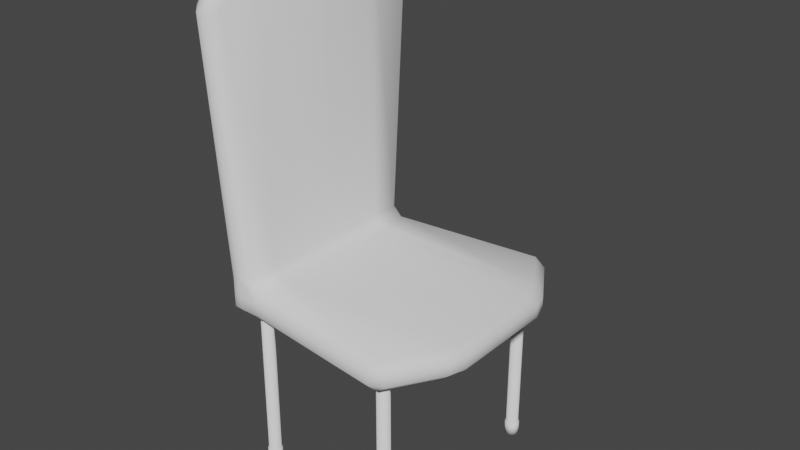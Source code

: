 # Source: Chair_0.1.blend  (saved by Blender 2.80.75; exported with 4.5.12 LTS)
import bpy
from mathutils import Matrix  # noqa: F401  (used for matrix-valued properties, if any)

bpy.ops.wm.read_factory_settings(use_empty=True)
scene = bpy.context.scene
scene.name = 'Scene'

# ---- collections
col_collection = bpy.data.collections.new('Collection'); scene.collection.children.link(col_collection)

# ---- world
world_world = bpy.data.worlds.new('World'); scene.world = world_world
world_world.use_nodes = True; world_world.node_tree.nodes.clear()
_N = world_world.node_tree.nodes; _L = world_world.node_tree.links
n0 = _N.new('ShaderNodeOutputWorld'); n0.name = 'World Output'; n0.location = (300, 300)
n1 = _N.new('ShaderNodeBackground'); n1.name = 'Background'; n1.location = (10, 300)
n1.inputs[0].default_value = (0.05088, 0.05088, 0.05088, 1.0)
_L.new(n1.outputs[0], n0.inputs[0])
n0.is_active_output = True
world_world.color = (0.05088, 0.05088, 0.05088)
world_world.use_sun_shadow = False
world_world.sun_shadow_jitter_overblur = 0.0

# ---- meshes
me_cube_001 = bpy.data.meshes.new('Cube.001')
me_cube_001.from_pydata([(-0.1447, -0.162, 0.1321), (-0.1447, -0.162, 0.1029), (-0.1301, -0.1746, 0.1029), (-0.1301, -0.1746, 0.1321), (-0.1301, 0.1741, 0.1029), (-0.1447, 0.1616, 0.1029), (-0.1447, 0.1616, 0.1321), (-0.1301, 0.1741, 0.1321), (-0.1023, -0.162, 0.1321), (-0.1168, -0.1746, 0.1321), (-0.1168, -0.1746, 0.1029), (-0.08765, -0.1746, 0.1029), (-0.08765, -0.162, 0.1175), (-0.1168, 0.1741, 0.1029), (-0.1168, 0.1741, 0.1321), (-0.1023, 0.1616, 0.1321), (-0.08765, 0.1616, 0.1175), (-0.08765, 0.1741, 0.1029), (-0.1447, 0.1158, 0.103), (-0.1447, 0.08656, 0.103), (-0.1447, 0.08656, 0.1322), (-0.1447, 0.1158, 0.1322), (-0.1447, 0.01439, 0.1029), (-0.1447, -0.0148, 0.1029), (-0.1447, -0.0148, 0.1321), (-0.1447, 0.01439, 0.1321), (-0.1447, -0.1162, 0.103), (-0.1447, -0.1162, 0.1322), (-0.1447, -0.08697, 0.1322), (-0.1447, -0.08697, 0.103), (-0.1447, 0.01439, 0.612), (-0.1447, -0.0148, 0.612), (-0.1301, -0.01456, 0.6269), (-0.1301, 0.01415, 0.6269), (-0.1447, 0.1158, 0.5862), (-0.1447, 0.08656, 0.5987), (-0.1301, 0.08681, 0.6135), (-0.1301, 0.114, 0.6038), (-0.08765, -0.1162, 0.1176), (-0.08765, -0.08697, 0.1176), (-0.1023, -0.08697, 0.1322), (-0.1023, -0.1162, 0.1322), (-0.08765, -0.0148, 0.1175), (-0.08765, 0.01439, 0.1175), (-0.1023, 0.01439, 0.1321), (-0.1023, -0.0148, 0.1321), (-0.08765, 0.1158, 0.1176), (-0.1023, 0.1158, 0.1322), (-0.1023, 0.08656, 0.1322), (-0.08765, 0.08656, 0.1176), (-0.1447, -0.1883, 0.5466), (-0.1301, -0.2029, 0.5407), (-0.1301, -0.1901, 0.5623), (-0.1447, -0.1162, 0.5862), (-0.1301, -0.1144, 0.6038), (-0.1301, -0.08721, 0.6135), (-0.1447, -0.08697, 0.5987), (-0.1447, 0.1879, 0.5466), (-0.1301, 0.1897, 0.5623), (-0.1301, 0.2025, 0.5407), (-0.1168, 0.2025, 0.5407), (-0.1168, 0.1897, 0.5623), (-0.1023, 0.1879, 0.5466), (-0.1168, -0.1144, 0.6038), (-0.1023, -0.1162, 0.5862), (-0.1023, -0.08697, 0.5987), (-0.1168, -0.08721, 0.6135), (-0.1168, -0.1901, 0.5623), (-0.1168, -0.2029, 0.5407), (-0.1023, -0.1883, 0.5466), (-0.1168, 0.114, 0.6038), (-0.1168, 0.08681, 0.6135), (-0.1023, 0.08656, 0.5987), (-0.1023, 0.1158, 0.5862), (-0.1168, 0.01415, 0.6269), (-0.1168, -0.01456, 0.6269), (-0.1023, -0.0148, 0.612), (-0.1023, 0.01439, 0.612), (-0.1301, -0.1746, 0.08308), (-0.1447, -0.162, 0.08311), (-0.1301, -0.162, 0.06851), (-0.1301, 0.1741, 0.08308), (-0.1301, 0.1616, 0.06851), (-0.1447, 0.1616, 0.08311), (-0.08765, -0.1746, 0.08308), (-0.1168, -0.1746, 0.08308), (-0.1168, -0.162, 0.06851), (-0.08765, -0.162, 0.06851), (-0.1168, 0.1741, 0.08308), (-0.08765, 0.1741, 0.08308), (-0.08765, 0.1616, 0.06851), (-0.1168, 0.1616, 0.06851), (-0.1447, 0.1158, 0.08321), (-0.1301, 0.1158, 0.06862), (-0.1301, 0.08656, 0.06862), (-0.1447, 0.08656, 0.08322), (-0.1447, 0.01439, 0.08312), (-0.1301, 0.01439, 0.06852), (-0.1301, -0.0148, 0.06852), (-0.1447, -0.0148, 0.08312), (-0.1447, -0.08697, 0.08322), (-0.1301, -0.08697, 0.06862), (-0.1301, -0.1162, 0.06862), (-0.1447, -0.1162, 0.08321), (-0.08765, -0.1162, 0.06862), (-0.1168, -0.1162, 0.06862), (-0.1168, -0.08697, 0.06862), (-0.08765, -0.08697, 0.06862), (-0.08765, -0.0148, 0.06852), (-0.1168, -0.0148, 0.06852), (-0.1168, 0.01439, 0.06852), (-0.08765, 0.01439, 0.06852), (-0.08765, 0.1158, 0.06862), (-0.08765, 0.08656, 0.06862), (-0.1168, 0.08656, 0.06862), (-0.1168, 0.1158, 0.06862), (0.2212, 0.08656, 0.1176), (0.2358, 0.08656, 0.103), (0.228, 0.1135, 0.103), (0.2094, 0.1158, 0.1176), (0.1578, 0.2025, 0.1029), (0.1643, 0.1879, 0.1175), (0.1801, 0.1901, 0.1029), (0.1643, -0.1883, 0.1175), (0.1578, -0.2029, 0.1029), (0.1801, -0.1906, 0.1029), (0.2094, -0.1162, 0.1176), (0.228, -0.1139, 0.103), (0.2358, -0.08697, 0.103), (0.2212, -0.08697, 0.1176), (0.2212, -0.0148, 0.1175), (0.2358, -0.0148, 0.1029), (0.2358, 0.01439, 0.1029), (0.2212, 0.01439, 0.1175), (0.1643, -0.1883, 0.06851), (0.1801, -0.1906, 0.0831), (0.1578, -0.2029, 0.08308), (0.2094, 0.1158, 0.06862), (0.228, 0.1135, 0.08322), (0.2358, 0.08656, 0.08322), (0.2212, 0.08656, 0.06862), (0.1643, 0.1879, 0.06851), (0.1578, 0.2025, 0.08308), (0.1801, 0.1901, 0.0831), (0.2094, -0.1162, 0.06862), (0.2212, -0.08697, 0.06862), (0.2358, -0.08697, 0.08322), (0.228, -0.1139, 0.08322), (0.2212, -0.0148, 0.06852), (0.2212, 0.01439, 0.06852), (0.2358, 0.01439, 0.08312), (0.2358, -0.0148, 0.08312), (0.1529, -0.1549, 0.08338), (0.1568, -0.1556, 0.08338), (0.1601, -0.1578, 0.08338), (0.1623, -0.1611, 0.08338), (0.163, -0.165, 0.08338), (0.1623, -0.1688, 0.08338), (0.1601, -0.1721, 0.08338), (0.1568, -0.1743, 0.08338), (0.1529, -0.1751, 0.08338), (0.1491, -0.1743, 0.08338), (0.1458, -0.1721, 0.08338), (0.1436, -0.1688, 0.08338), (0.1428, -0.165, 0.08338), (0.1436, -0.1611, 0.08338), (0.1458, -0.1578, 0.08338), (0.1491, -0.1556, 0.08338), (0.1529, -0.1549, -0.1894), (0.1568, -0.1556, -0.1894), (0.1601, -0.1578, -0.1894), (0.1623, -0.1611, -0.1894), (0.163, -0.165, -0.1894), (0.1623, -0.1688, -0.1894), (0.1601, -0.1721, -0.1894), (0.1568, -0.1743, -0.1894), (0.1529, -0.1751, -0.1894), (0.1491, -0.1743, -0.1894), (0.1458, -0.1721, -0.1894), (0.1436, -0.1688, -0.1894), (0.1428, -0.165, -0.1894), (0.1436, -0.1611, -0.1894), (0.1458, -0.1578, -0.1894), (0.1491, -0.1556, -0.1894), (0.1529, -0.1532, -0.21), (0.1575, -0.1541, -0.21), (0.1613, -0.1566, -0.21), (0.1639, -0.1605, -0.21), (0.1648, -0.165, -0.21), (0.1639, -0.1695, -0.21), (0.1613, -0.1733, -0.21), (0.1575, -0.1758, -0.21), (0.1529, -0.1767, -0.21), (0.1484, -0.1758, -0.21), (0.1445, -0.1733, -0.21), (0.142, -0.1695, -0.21), (0.1411, -0.165, -0.21), (0.142, -0.1605, -0.21), (0.1445, -0.1566, -0.21), (0.1484, -0.1541, -0.21), (0.1529, -0.1532, -0.1894), (0.1575, -0.1541, -0.1894), (0.1613, -0.1566, -0.1894), (0.1639, -0.1605, -0.1894), (0.1648, -0.165, -0.1894), (0.1639, -0.1695, -0.1894), (0.1613, -0.1733, -0.1894), (0.1575, -0.1758, -0.1894), (0.1529, -0.1767, -0.1894), (0.1484, -0.1758, -0.1894), (0.1445, -0.1733, -0.1894), (0.142, -0.1695, -0.1894), (0.1411, -0.165, -0.1894), (0.142, -0.1605, -0.1894), (0.1445, -0.1566, -0.1894), (0.1484, -0.1541, -0.1894), (0.1529, 0.1745, 0.08338), (0.1568, 0.1737, 0.08338), (0.1601, 0.1716, 0.08338), (0.1623, 0.1683, 0.08338), (0.163, 0.1644, 0.08338), (0.1623, 0.1605, 0.08338), (0.1601, 0.1573, 0.08338), (0.1568, 0.1551, 0.08338), (0.1529, 0.1543, 0.08338), (0.1491, 0.1551, 0.08338), (0.1458, 0.1573, 0.08338), (0.1436, 0.1605, 0.08338), (0.1428, 0.1644, 0.08338), (0.1436, 0.1683, 0.08338), (0.1458, 0.1716, 0.08338), (0.1491, 0.1737, 0.08338), (0.1529, 0.1745, -0.1894), (0.1568, 0.1737, -0.1894), (0.1601, 0.1716, -0.1894), (0.1623, 0.1683, -0.1894), (0.163, 0.1644, -0.1894), (0.1623, 0.1605, -0.1894), (0.1601, 0.1573, -0.1894), (0.1568, 0.1551, -0.1894), (0.1529, 0.1543, -0.1894), (0.1491, 0.1551, -0.1894), (0.1458, 0.1573, -0.1894), (0.1436, 0.1605, -0.1894), (0.1428, 0.1644, -0.1894), (0.1436, 0.1683, -0.1894), (0.1458, 0.1716, -0.1894), (0.1491, 0.1737, -0.1894), (0.1529, 0.1762, -0.21), (0.1575, 0.1753, -0.21), (0.1613, 0.1727, -0.21), (0.1639, 0.1689, -0.21), (0.1648, 0.1644, -0.21), (0.1639, 0.1599, -0.21), (0.1613, 0.1561, -0.21), (0.1575, 0.1536, -0.21), (0.1529, 0.1527, -0.21), (0.1484, 0.1536, -0.21), (0.1445, 0.1561, -0.21), (0.142, 0.1599, -0.21), (0.1411, 0.1644, -0.21), (0.142, 0.1689, -0.21), (0.1445, 0.1727, -0.21), (0.1484, 0.1753, -0.21), (0.1529, 0.1762, -0.1894), (0.1575, 0.1753, -0.1894), (0.1613, 0.1727, -0.1894), (0.1639, 0.1689, -0.1894), (0.1648, 0.1644, -0.1894), (0.1639, 0.1599, -0.1894), (0.1613, 0.1561, -0.1894), (0.1575, 0.1536, -0.1894), (0.1529, 0.1527, -0.1894), (0.1484, 0.1536, -0.1894), (0.1445, 0.1561, -0.1894), (0.142, 0.1599, -0.1894), (0.1411, 0.1644, -0.1894), (0.142, 0.1689, -0.1894), (0.1445, 0.1727, -0.1894), (0.1484, 0.1753, -0.1894), (-0.1019, 0.1497, 0.08338), (-0.09805, 0.1489, 0.08338), (-0.09478, 0.1467, 0.08338), (-0.09259, 0.1435, 0.08338), (-0.09182, 0.1396, 0.08338), (-0.09259, 0.1357, 0.08338), (-0.09478, 0.1325, 0.08338), (-0.09805, 0.1303, 0.08338), (-0.1019, 0.1295, 0.08338), (-0.1058, 0.1303, 0.08338), (-0.1091, 0.1325, 0.08338), (-0.1113, 0.1357, 0.08338), (-0.112, 0.1396, 0.08338), (-0.1113, 0.1435, 0.08338), (-0.1091, 0.1467, 0.08338), (-0.1058, 0.1489, 0.08338), (-0.1019, 0.1497, -0.1894), (-0.09805, 0.1489, -0.1894), (-0.09478, 0.1467, -0.1894), (-0.09259, 0.1435, -0.1894), (-0.09182, 0.1396, -0.1894), (-0.09259, 0.1357, -0.1894), (-0.09478, 0.1325, -0.1894), (-0.09805, 0.1303, -0.1894), (-0.1019, 0.1295, -0.1894), (-0.1058, 0.1303, -0.1894), (-0.1091, 0.1325, -0.1894), (-0.1113, 0.1357, -0.1894), (-0.112, 0.1396, -0.1894), (-0.1113, 0.1435, -0.1894), (-0.1091, 0.1467, -0.1894), (-0.1058, 0.1489, -0.1894), (-0.1019, 0.1514, -0.21), (-0.09737, 0.1505, -0.21), (-0.09351, 0.1479, -0.21), (-0.09094, 0.1441, -0.21), (-0.09003, 0.1396, -0.21), (-0.09094, 0.1351, -0.21), (-0.09351, 0.1313, -0.21), (-0.09737, 0.1287, -0.21), (-0.1019, 0.1278, -0.21), (-0.1065, 0.1287, -0.21), (-0.1103, 0.1313, -0.21), (-0.1129, 0.1351, -0.21), (-0.1138, 0.1396, -0.21), (-0.1129, 0.1441, -0.21), (-0.1103, 0.1479, -0.21), (-0.1065, 0.1505, -0.21), (-0.1019, 0.1514, -0.1894), (-0.09737, 0.1505, -0.1894), (-0.09351, 0.1479, -0.1894), (-0.09094, 0.1441, -0.1894), (-0.09003, 0.1396, -0.1894), (-0.09094, 0.1351, -0.1894), (-0.09351, 0.1313, -0.1894), (-0.09737, 0.1287, -0.1894), (-0.1019, 0.1278, -0.1894), (-0.1065, 0.1287, -0.1894), (-0.1103, 0.1313, -0.1894), (-0.1129, 0.1351, -0.1894), (-0.1138, 0.1396, -0.1894), (-0.1129, 0.1441, -0.1894), (-0.1103, 0.1479, -0.1894), (-0.1065, 0.1505, -0.1894), (-0.1019, -0.1285, 0.08338), (-0.09805, -0.1292, 0.08338), (-0.09478, -0.1314, 0.08338), (-0.09259, -0.1347, 0.08338), (-0.09182, -0.1386, 0.08338), (-0.09259, -0.1424, 0.08338), (-0.09478, -0.1457, 0.08338), (-0.09805, -0.1479, 0.08338), (-0.1019, -0.1487, 0.08338), (-0.1058, -0.1479, 0.08338), (-0.1091, -0.1457, 0.08338), (-0.1113, -0.1424, 0.08338), (-0.112, -0.1386, 0.08338), (-0.1113, -0.1347, 0.08338), (-0.1091, -0.1314, 0.08338), (-0.1058, -0.1292, 0.08338), (-0.1019, -0.1285, -0.1894), (-0.09805, -0.1292, -0.1894), (-0.09478, -0.1314, -0.1894), (-0.09259, -0.1347, -0.1894), (-0.09182, -0.1386, -0.1894), (-0.09259, -0.1424, -0.1894), (-0.09478, -0.1457, -0.1894), (-0.09805, -0.1479, -0.1894), (-0.1019, -0.1487, -0.1894), (-0.1058, -0.1479, -0.1894), (-0.1091, -0.1457, -0.1894), (-0.1113, -0.1424, -0.1894), (-0.112, -0.1386, -0.1894), (-0.1113, -0.1347, -0.1894), (-0.1091, -0.1314, -0.1894), (-0.1058, -0.1292, -0.1894), (-0.1019, -0.1268, -0.21), (-0.09737, -0.1277, -0.21), (-0.09351, -0.1303, -0.21), (-0.09094, -0.1341, -0.21), (-0.09003, -0.1386, -0.21), (-0.09094, -0.1431, -0.21), (-0.09351, -0.1469, -0.21), (-0.09737, -0.1494, -0.21), (-0.1019, -0.1503, -0.21), (-0.1065, -0.1494, -0.21), (-0.1103, -0.1469, -0.21), (-0.1129, -0.1431, -0.21), (-0.1138, -0.1386, -0.21), (-0.1129, -0.1341, -0.21), (-0.1103, -0.1303, -0.21), (-0.1065, -0.1277, -0.21), (-0.1019, -0.1268, -0.1894), (-0.09737, -0.1277, -0.1894), (-0.09351, -0.1303, -0.1894), (-0.09094, -0.1341, -0.1894), (-0.09003, -0.1386, -0.1894), (-0.09094, -0.1431, -0.1894), (-0.09351, -0.1469, -0.1894), (-0.09737, -0.1494, -0.1894), (-0.1019, -0.1503, -0.1894), (-0.1065, -0.1494, -0.1894), (-0.1103, -0.1469, -0.1894), (-0.1129, -0.1431, -0.1894), (-0.1138, -0.1386, -0.1894), (-0.1129, -0.1341, -0.1894), (-0.1103, -0.1303, -0.1894), (-0.1065, -0.1277, -0.1894)], [], [(7, 59, 60, 14), (18, 5, 83, 92), (11, 84, 136, 124), (10, 2, 78, 85), (66, 75, 32, 55), (112, 90, 141, 137), (9, 68, 51, 3), (4, 13, 88, 81), (16, 46, 119, 121), (67, 63, 54, 52), (49, 43, 133, 116), (1, 26, 103, 79), (29, 23, 99, 100), (28, 56, 31, 24), (70, 61, 58, 37), (102, 105, 86, 80), (42, 39, 129, 130), (74, 71, 36, 33), (82, 91, 115, 93), (87, 104, 144, 134), (98, 109, 106, 101), (107, 108, 148, 145), (21, 34, 57, 6), (15, 62, 73, 47), (41, 64, 69, 8), (38, 12, 123, 126), (25, 30, 35, 20), (89, 17, 120, 142), (117, 132, 150, 139), (131, 128, 146, 151), (127, 125, 135, 147), (22, 19, 95, 96), (45, 76, 65, 40), (111, 113, 140, 149), (48, 72, 77, 44), (94, 114, 110, 97), (122, 118, 138, 143), (0, 1, 2, 3), (4, 5, 6, 7), (8, 9, 10, 11, 12), (13, 14, 15, 16, 17), (18, 19, 20, 21), (22, 23, 24, 25), (26, 27, 28, 29), (30, 31, 32, 33), (34, 35, 36, 37), (38, 39, 40, 41), (42, 43, 44, 45), (46, 47, 48, 49), (50, 51, 52), (53, 54, 55, 56), (57, 58, 59), (60, 61, 62), (63, 64, 65, 66), (67, 68, 69), (70, 71, 72, 73), (74, 75, 76, 77), (78, 79, 80), (81, 82, 83), (84, 85, 86, 87), (88, 89, 90, 91), (92, 93, 94, 95), (96, 97, 98, 99), (100, 101, 102, 103), (104, 105, 106, 107), (108, 109, 110, 111), (112, 113, 114, 115), (116, 117, 118, 119), (120, 121, 122), (123, 124, 125), (126, 127, 128, 129), (130, 131, 132, 133), (134, 135, 136), (137, 138, 139, 140), (141, 142, 143), (144, 145, 146, 147), (148, 149, 150, 151), (26, 1, 0, 27), (13, 4, 7, 14), (62, 15, 14, 60), (46, 16, 15, 47), (63, 67, 69, 64), (68, 9, 8, 69), (2, 10, 9, 3), (56, 28, 27, 53), (5, 18, 21, 6), (19, 22, 25, 20), (23, 29, 28, 24), (34, 21, 20, 35), (12, 38, 41, 8), (39, 42, 45, 40), (43, 49, 48, 44), (61, 70, 73, 62), (71, 74, 77, 72), (75, 66, 65, 76), (29, 100, 103, 26), (84, 11, 10, 85), (1, 79, 78, 2), (72, 48, 47, 73), (76, 45, 44, 77), (64, 41, 40, 65), (30, 25, 24, 31), (59, 7, 6, 57), (3, 51, 50, 0), (51, 68, 67, 52), (36, 71, 70, 37), (60, 59, 58, 61), (54, 63, 66, 55), (74, 33, 32, 75), (31, 56, 55, 32), (35, 30, 33, 36), (57, 34, 37, 58), (53, 50, 52, 54), (102, 80, 79, 103), (91, 82, 81, 88), (115, 91, 90, 112), (80, 86, 85, 78), (82, 93, 92, 83), (94, 97, 96, 95), (98, 101, 100, 99), (86, 105, 104, 87), (106, 109, 108, 107), (110, 114, 113, 111), (114, 94, 93, 115), (109, 98, 97, 110), (105, 102, 101, 106), (87, 134, 136, 84), (88, 13, 17, 89), (22, 96, 99, 23), (83, 5, 4, 81), (120, 17, 16, 121), (95, 19, 18, 92), (49, 116, 119, 46), (118, 122, 121, 119), (125, 127, 126, 123), (128, 131, 130, 129), (132, 117, 116, 133), (135, 125, 124, 136), (137, 141, 143, 138), (134, 144, 147, 135), (145, 148, 151, 146), (149, 140, 139, 150), (117, 139, 138, 118), (142, 120, 122, 143), (146, 128, 127, 147), (150, 132, 131, 151), (123, 12, 11, 124), (129, 39, 38, 126), (107, 145, 144, 104), (141, 90, 89, 142), (133, 43, 42, 130), (111, 149, 148, 108), (140, 113, 112, 137), (0, 50, 53, 27), (168, 152, 153, 169), (169, 153, 154, 170), (170, 154, 155, 171), (171, 155, 156, 172), (172, 156, 157, 173), (173, 157, 158, 174), (174, 158, 159, 175), (175, 159, 160, 176), (176, 160, 161, 177), (177, 161, 162, 178), (178, 162, 163, 179), (179, 163, 164, 180), (180, 164, 165, 181), (181, 165, 166, 182), (153, 152, 167, 166, 165, 164, 163, 162, 161, 160, 159, 158, 157, 156, 155, 154), (182, 166, 167, 183), (183, 167, 152, 168), (176, 177, 209, 208), (169, 170, 202, 201), (177, 178, 210, 209), (170, 171, 203, 202), (178, 179, 211, 210), (171, 172, 204, 203), (179, 180, 212, 211), (172, 173, 205, 204), (180, 181, 213, 212), (173, 174, 206, 205), (181, 182, 214, 213), (174, 175, 207, 206), (182, 183, 215, 214), (175, 176, 208, 207), (168, 169, 201, 200), (183, 168, 200, 215), (184, 185, 186, 187, 188, 189, 190, 191, 192, 193, 194, 195, 196, 197, 198, 199), (199, 215, 200, 184), (198, 214, 215, 199), (197, 213, 214, 198), (196, 212, 213, 197), (195, 211, 212, 196), (194, 210, 211, 195), (193, 209, 210, 194), (192, 208, 209, 193), (191, 207, 208, 192), (190, 206, 207, 191), (189, 205, 206, 190), (188, 204, 205, 189), (187, 203, 204, 188), (186, 202, 203, 187), (185, 201, 202, 186), (184, 200, 201, 185), (232, 216, 217, 233), (233, 217, 218, 234), (234, 218, 219, 235), (235, 219, 220, 236), (236, 220, 221, 237), (237, 221, 222, 238), (238, 222, 223, 239), (239, 223, 224, 240), (240, 224, 225, 241), (241, 225, 226, 242), (242, 226, 227, 243), (243, 227, 228, 244), (244, 228, 229, 245), (245, 229, 230, 246), (217, 216, 231, 230, 229, 228, 227, 226, 225, 224, 223, 222, 221, 220, 219, 218), (246, 230, 231, 247), (247, 231, 216, 232), (240, 241, 273, 272), (233, 234, 266, 265), (241, 242, 274, 273), (234, 235, 267, 266), (242, 243, 275, 274), (235, 236, 268, 267), (243, 244, 276, 275), (236, 237, 269, 268), (244, 245, 277, 276), (237, 238, 270, 269), (245, 246, 278, 277), (238, 239, 271, 270), (246, 247, 279, 278), (239, 240, 272, 271), (232, 233, 265, 264), (247, 232, 264, 279), (248, 249, 250, 251, 252, 253, 254, 255, 256, 257, 258, 259, 260, 261, 262, 263), (263, 279, 264, 248), (262, 278, 279, 263), (261, 277, 278, 262), (260, 276, 277, 261), (259, 275, 276, 260), (258, 274, 275, 259), (257, 273, 274, 258), (256, 272, 273, 257), (255, 271, 272, 256), (254, 270, 271, 255), (253, 269, 270, 254), (252, 268, 269, 253), (251, 267, 268, 252), (250, 266, 267, 251), (249, 265, 266, 250), (248, 264, 265, 249), (296, 280, 281, 297), (297, 281, 282, 298), (298, 282, 283, 299), (299, 283, 284, 300), (300, 284, 285, 301), (301, 285, 286, 302), (302, 286, 287, 303), (303, 287, 288, 304), (304, 288, 289, 305), (305, 289, 290, 306), (306, 290, 291, 307), (307, 291, 292, 308), (308, 292, 293, 309), (309, 293, 294, 310), (281, 280, 295, 294, 293, 292, 291, 290, 289, 288, 287, 286, 285, 284, 283, 282), (310, 294, 295, 311), (311, 295, 280, 296), (304, 305, 337, 336), (297, 298, 330, 329), (305, 306, 338, 337), (298, 299, 331, 330), (306, 307, 339, 338), (299, 300, 332, 331), (307, 308, 340, 339), (300, 301, 333, 332), (308, 309, 341, 340), (301, 302, 334, 333), (309, 310, 342, 341), (302, 303, 335, 334), (310, 311, 343, 342), (303, 304, 336, 335), (296, 297, 329, 328), (311, 296, 328, 343), (312, 313, 314, 315, 316, 317, 318, 319, 320, 321, 322, 323, 324, 325, 326, 327), (327, 343, 328, 312), (326, 342, 343, 327), (325, 341, 342, 326), (324, 340, 341, 325), (323, 339, 340, 324), (322, 338, 339, 323), (321, 337, 338, 322), (320, 336, 337, 321), (319, 335, 336, 320), (318, 334, 335, 319), (317, 333, 334, 318), (316, 332, 333, 317), (315, 331, 332, 316), (314, 330, 331, 315), (313, 329, 330, 314), (312, 328, 329, 313), (360, 344, 345, 361), (361, 345, 346, 362), (362, 346, 347, 363), (363, 347, 348, 364), (364, 348, 349, 365), (365, 349, 350, 366), (366, 350, 351, 367), (367, 351, 352, 368), (368, 352, 353, 369), (369, 353, 354, 370), (370, 354, 355, 371), (371, 355, 356, 372), (372, 356, 357, 373), (373, 357, 358, 374), (345, 344, 359, 358, 357, 356, 355, 354, 353, 352, 351, 350, 349, 348, 347, 346), (374, 358, 359, 375), (375, 359, 344, 360), (368, 369, 401, 400), (361, 362, 394, 393), (369, 370, 402, 401), (362, 363, 395, 394), (370, 371, 403, 402), (363, 364, 396, 395), (371, 372, 404, 403), (364, 365, 397, 396), (372, 373, 405, 404), (365, 366, 398, 397), (373, 374, 406, 405), (366, 367, 399, 398), (374, 375, 407, 406), (367, 368, 400, 399), (360, 361, 393, 392), (375, 360, 392, 407), (376, 377, 378, 379, 380, 381, 382, 383, 384, 385, 386, 387, 388, 389, 390, 391), (391, 407, 392, 376), (390, 406, 407, 391), (389, 405, 406, 390), (388, 404, 405, 389), (387, 403, 404, 388), (386, 402, 403, 387), (385, 401, 402, 386), (384, 400, 401, 385), (383, 399, 400, 384), (382, 398, 399, 383), (381, 397, 398, 382), (380, 396, 397, 381), (379, 395, 396, 380), (378, 394, 395, 379), (377, 393, 394, 378), (376, 392, 393, 377)])
me_cube_001.polygons.foreach_set('use_smooth', [True] * 354)
_uv = me_cube_001.uv_layers.new(name='UVMap')
_uv.uv.foreach_set('vector', [0.3833, 0.3361, 0.6167, 0.3361, 0.6167, 0.4139, 0.3833, 0.4139, 0.375, 0.1965, 0.375, 0.241, 0.375, 0.241, 0.375, 0.1965, 0.375, 0.75, 0.375, 0.75, 0.375, 0.75, 0.375, 0.75, 0.375, 0.8361, 0.375, 0.9139, 0.375, 0.9139, 0.375, 0.8361, 0.625, 0.6786, 0.625, 0.6339, 0.625, 0.6339, 0.625, 0.6786, 0.375, 0.5535, 0.375, 0.509, 0.375, 0.509, 0.375, 0.5535, 0.3833, 0.8361, 0.6167, 0.8361, 0.6167, 0.9139, 0.3833, 0.9139, 0.375, 0.3361, 0.375, 0.4139, 0.375, 0.4139, 0.375, 0.3361, 0.375, 0.509, 0.375, 0.5535, 0.375, 0.5535, 0.375, 0.509, 0.625, 0.7421, 0.625, 0.6954, 0.625, 0.6954, 0.625, 0.7421, 0.375, 0.5715, 0.375, 0.616, 0.375, 0.616, 0.375, 0.5715, 0.375, 0.009001, 0.375, 0.0535, 0.375, 0.0535, 0.375, 0.009001, 0.375, 0.0715, 0.375, 0.116, 0.375, 0.116, 0.375, 0.0715, 0.3823, 0.0715, 0.6176, 0.0715, 0.6177, 0.116, 0.3822, 0.116, 0.625, 0.5546, 0.625, 0.5079, 0.625, 0.5079, 0.625, 0.5546, 0.2111, 0.6965, 0.2889, 0.6965, 0.2889, 0.741, 0.2111, 0.741, 0.375, 0.634, 0.375, 0.6785, 0.375, 0.6785, 0.375, 0.634, 0.625, 0.6161, 0.625, 0.5714, 0.625, 0.5714, 0.625, 0.6161, 0.2111, 0.509, 0.2889, 0.509, 0.2889, 0.5535, 0.2111, 0.5535, 0.375, 0.741, 0.375, 0.6965, 0.375, 0.6965, 0.375, 0.741, 0.2111, 0.634, 0.2889, 0.634, 0.2889, 0.6785, 0.2111, 0.6785, 0.375, 0.6785, 0.375, 0.634, 0.375, 0.634, 0.375, 0.6785, 0.3827, 0.1965, 0.6164, 0.1965, 0.616, 0.241, 0.383, 0.241, 0.383, 0.509, 0.616, 0.509, 0.6164, 0.5535, 0.3827, 0.5535, 0.3827, 0.6965, 0.6164, 0.6965, 0.616, 0.741, 0.383, 0.741, 0.375, 0.6965, 0.375, 0.741, 0.375, 0.741, 0.375, 0.6965, 0.3822, 0.134, 0.6177, 0.134, 0.6176, 0.1785, 0.3823, 0.1785, 0.375, 0.5, 0.375, 0.5, 0.375, 0.5, 0.375, 0.5, 0.375, 0.5715, 0.375, 0.616, 0.375, 0.616, 0.375, 0.5715, 0.375, 0.634, 0.375, 0.6785, 0.375, 0.6785, 0.375, 0.634, 0.375, 0.6951, 0.375, 0.7424, 0.375, 0.7424, 0.375, 0.6951, 0.375, 0.134, 0.375, 0.1785, 0.375, 0.1785, 0.375, 0.134, 0.3822, 0.634, 0.6177, 0.634, 0.6176, 0.6785, 0.3823, 0.6785, 0.375, 0.616, 0.375, 0.5715, 0.375, 0.5715, 0.375, 0.616, 0.3823, 0.5715, 0.6176, 0.5715, 0.6177, 0.616, 0.3822, 0.616, 0.2111, 0.5715, 0.2889, 0.5715, 0.2889, 0.616, 0.2111, 0.616, 0.375, 0.5076, 0.375, 0.5549, 0.375, 0.5549, 0.375, 0.5076, 0.383, 0.009001, 0.375, 0.008988, 0.375, 0.0, 0.3833, 0.0, 0.375, 0.3361, 0.375, 0.241, 0.383, 0.241, 0.3833, 0.3361, 0.383, 0.741, 0.3833, 0.8361, 0.375, 0.8361, 0.375, 0.75, 0.375, 0.741, 0.375, 0.4139, 0.3833, 0.4139, 0.383, 0.509, 0.375, 0.509, 0.375, 0.5, 0.375, 0.1965, 0.375, 0.1785, 0.3823, 0.1785, 0.3827, 0.1965, 0.375, 0.134, 0.375, 0.116, 0.3822, 0.116, 0.3822, 0.134, 0.375, 0.0535, 0.3827, 0.0535, 0.3823, 0.0715, 0.375, 0.0715, 0.6177, 0.134, 0.6164, 0.125, 0.6237, 0.125, 0.625, 0.1339, 0.6164, 0.1965, 0.6188, 0.1875, 0.625, 0.1875, 0.625, 0.1954, 0.375, 0.6965, 0.375, 0.6785, 0.3823, 0.6785, 0.3827, 0.6965, 0.375, 0.634, 0.375, 0.616, 0.3822, 0.616, 0.3822, 0.634, 0.375, 0.5535, 0.3827, 0.5535, 0.3823, 0.5715, 0.375, 0.5715, 0.616, 0.009001, 0.6167, 0.0, 0.625, 0.007895, 0.6164, 0.0535, 0.625, 0.05461, 0.625, 0.0625, 0.6188, 0.0625, 0.616, 0.241, 0.625, 0.2421, 0.6167, 0.25, 0.6167, 0.4139, 0.625, 0.4139, 0.6201, 0.5, 0.625, 0.6954, 0.6164, 0.6965, 0.6176, 0.6785, 0.625, 0.6786, 0.625, 0.7421, 0.625, 0.75, 0.625, 0.7453, 0.625, 0.5546, 0.625, 0.5714, 0.6176, 0.5715, 0.6164, 0.5535, 0.625, 0.6161, 0.625, 0.6339, 0.6177, 0.634, 0.6177, 0.616, 0.375, 0.9139, 0.375, 1.0, 0.375, 0.9139, 0.375, 0.3361, 0.375, 0.3361, 0.375, 0.25, 0.375, 0.75, 0.375, 0.75, 0.375, 0.75, 0.375, 0.75, 0.375, 0.4139, 0.375, 0.5, 0.375, 0.5, 0.375, 0.4139, 0.375, 0.1965, 0.375, 0.1965, 0.375, 0.1875, 0.375, 0.1875, 0.375, 0.134, 0.375, 0.134, 0.375, 0.125, 0.375, 0.125, 0.375, 0.0715, 0.375, 0.0715, 0.375, 0.0625, 0.375, 0.0625, 0.375, 0.6965, 0.2889, 0.6965, 0.2889, 0.6785, 0.375, 0.6785, 0.375, 0.634, 0.2889, 0.634, 0.2889, 0.616, 0.375, 0.616, 0.375, 0.5535, 0.375, 0.5715, 0.2889, 0.5715, 0.2889, 0.5535, 0.375, 0.5715, 0.375, 0.5715, 0.375, 0.5549, 0.375, 0.5535, 0.375, 0.5, 0.375, 0.509, 0.375, 0.5076, 0.375, 0.741, 0.375, 0.75, 0.375, 0.7424, 0.375, 0.6965, 0.375, 0.6951, 0.375, 0.6785, 0.375, 0.6785, 0.375, 0.634, 0.375, 0.634, 0.375, 0.616, 0.375, 0.616, 0.375, 0.741, 0.375, 0.7424, 0.375, 0.75, 0.375, 0.5535, 0.375, 0.5549, 0.375, 0.5715, 0.375, 0.5715, 0.375, 0.509, 0.375, 0.5, 0.375, 0.5076, 0.375, 0.6965, 0.375, 0.6785, 0.375, 0.6785, 0.375, 0.6951, 0.375, 0.634, 0.375, 0.616, 0.375, 0.616, 0.375, 0.634, 0.375, 0.0535, 0.375, 0.009001, 0.383, 0.009001, 0.3827, 0.0535, 0.375, 0.4139, 0.375, 0.3361, 0.3833, 0.3361, 0.3833, 0.4139, 0.616, 0.509, 0.383, 0.509, 0.3833, 0.4139, 0.6167, 0.4139, 0.375, 0.5535, 0.375, 0.509, 0.383, 0.509, 0.3827, 0.5535, 0.625, 0.6954, 0.625, 0.7421, 0.616, 0.741, 0.6164, 0.6965, 0.6167, 0.8361, 0.3833, 0.8361, 0.383, 0.741, 0.616, 0.741, 0.375, 0.9139, 0.375, 0.8361, 0.3833, 0.8361, 0.3833, 0.9139, 0.6176, 0.0715, 0.3823, 0.0715, 0.3827, 0.0535, 0.6164, 0.0535, 0.375, 0.241, 0.375, 0.1965, 0.3827, 0.1965, 0.383, 0.241, 0.375, 0.1785, 0.375, 0.134, 0.3822, 0.134, 0.3823, 0.1785, 0.375, 0.116, 0.375, 0.0715, 0.3823, 0.0715, 0.3822, 0.116, 0.6164, 0.1965, 0.3827, 0.1965, 0.3823, 0.1785, 0.6176, 0.1785, 0.375, 0.741, 0.375, 0.6965, 0.3827, 0.6965, 0.383, 0.741, 0.375, 0.6785, 0.375, 0.634, 0.3822, 0.634, 0.3823, 0.6785, 0.375, 0.616, 0.375, 0.5715, 0.3823, 0.5715, 0.3822, 0.616, 0.625, 0.5079, 0.625, 0.5546, 0.6164, 0.5535, 0.616, 0.509, 0.625, 0.5714, 0.625, 0.6161, 0.6177, 0.616, 0.6176, 0.5715, 0.625, 0.6339, 0.625, 0.6786, 0.6176, 0.6785, 0.6177, 0.634, 0.375, 0.0715, 0.375, 0.0715, 0.375, 0.0535, 0.375, 0.0535, 0.375, 0.75, 0.375, 0.75, 0.375, 0.8361, 0.375, 0.8361, 0.375, 0.009001, 0.375, 0.009001, 0.375, 0.0, 0.375, 0.0, 0.6176, 0.5715, 0.3823, 0.5715, 0.3827, 0.5535, 0.6164, 0.5535, 0.6177, 0.634, 0.3822, 0.634, 0.3822, 0.616, 0.6177, 0.616, 0.6164, 0.6965, 0.3827, 0.6965, 0.3823, 0.6785, 0.6176, 0.6785, 0.6177, 0.134, 0.3822, 0.134, 0.3822, 0.116, 0.6177, 0.116, 0.6167, 0.3361, 0.3833, 0.3361, 0.383, 0.241, 0.616, 0.241, 0.3833, 0.9139, 0.6167, 0.9139, 0.6201, 1.0, 0.3833, 1.0, 0.6167, 0.9139, 0.6167, 0.8361, 0.625, 0.8361, 0.625, 0.9139, 0.625, 0.5714, 0.625, 0.5714, 0.625, 0.5546, 0.625, 0.5546, 0.6167, 0.4139, 0.6167, 0.3361, 0.625, 0.3361, 0.625, 0.4139, 0.625, 0.6954, 0.625, 0.6954, 0.625, 0.6786, 0.625, 0.6786, 0.625, 0.6161, 0.625, 0.6161, 0.625, 0.6339, 0.625, 0.6339, 0.6177, 0.116, 0.6176, 0.0715, 0.625, 0.07135, 0.625, 0.1161, 0.6176, 0.1785, 0.6177, 0.134, 0.625, 0.1339, 0.625, 0.1786, 0.616, 0.241, 0.6164, 0.1965, 0.625, 0.1954, 0.625, 0.2421, 0.6164, 0.0535, 0.616, 0.009001, 0.625, 0.007895, 0.625, 0.05461, 0.2111, 0.6965, 0.2111, 0.741, 0.125, 0.741, 0.125, 0.6965, 0.2889, 0.509, 0.2111, 0.509, 0.2111, 0.5, 0.2889, 0.5, 0.2889, 0.5535, 0.2889, 0.509, 0.375, 0.509, 0.375, 0.5535, 0.2111, 0.741, 0.2889, 0.741, 0.2889, 0.75, 0.2111, 0.75, 0.2111, 0.509, 0.2111, 0.5535, 0.125, 0.5535, 0.125, 0.509, 0.2111, 0.5715, 0.2111, 0.616, 0.125, 0.616, 0.125, 0.5715, 0.2111, 0.634, 0.2111, 0.6785, 0.125, 0.6785, 0.125, 0.634, 0.2889, 0.741, 0.2889, 0.6965, 0.375, 0.6965, 0.375, 0.741, 0.2889, 0.6785, 0.2889, 0.634, 0.375, 0.634, 0.375, 0.6785, 0.2889, 0.616, 0.2889, 0.5715, 0.375, 0.5715, 0.375, 0.616, 0.2889, 0.5715, 0.2111, 0.5715, 0.2111, 0.5535, 0.2889, 0.5535, 0.2889, 0.634, 0.2111, 0.634, 0.2111, 0.616, 0.2889, 0.616, 0.2889, 0.6965, 0.2111, 0.6965, 0.2111, 0.6785, 0.2889, 0.6785, 0.375, 0.741, 0.375, 0.741, 0.375, 0.75, 0.375, 0.75, 0.375, 0.4139, 0.375, 0.4139, 0.375, 0.5, 0.375, 0.5, 0.375, 0.134, 0.375, 0.134, 0.375, 0.116, 0.375, 0.116, 0.375, 0.241, 0.375, 0.241, 0.375, 0.3361, 0.375, 0.3361, 0.375, 0.5, 0.375, 0.5, 0.375, 0.509, 0.375, 0.509, 0.375, 0.1785, 0.375, 0.1785, 0.375, 0.1965, 0.375, 0.1965, 0.375, 0.5715, 0.375, 0.5715, 0.375, 0.5535, 0.375, 0.5535, 0.375, 0.5549, 0.375, 0.5076, 0.375, 0.509, 0.375, 0.5535, 0.375, 0.7424, 0.375, 0.6951, 0.375, 0.6965, 0.375, 0.741, 0.375, 0.6785, 0.375, 0.634, 0.375, 0.634, 0.375, 0.6785, 0.375, 0.616, 0.375, 0.5715, 0.375, 0.5715, 0.375, 0.616, 0.375, 0.7424, 0.375, 0.7424, 0.375, 0.75, 0.375, 0.75, 0.375, 0.5535, 0.375, 0.509, 0.375, 0.5076, 0.375, 0.5549, 0.375, 0.741, 0.375, 0.6965, 0.375, 0.6951, 0.375, 0.7424, 0.375, 0.6785, 0.375, 0.634, 0.375, 0.634, 0.375, 0.6785, 0.375, 0.616, 0.375, 0.5715, 0.375, 0.5715, 0.375, 0.616, 0.375, 0.5715, 0.375, 0.5715, 0.375, 0.5549, 0.375, 0.5549, 0.375, 0.5, 0.375, 0.5, 0.375, 0.5076, 0.375, 0.5076, 0.375, 0.6785, 0.375, 0.6785, 0.375, 0.6951, 0.375, 0.6951, 0.375, 0.616, 0.375, 0.616, 0.375, 0.634, 0.375, 0.634, 0.375, 0.741, 0.375, 0.741, 0.375, 0.75, 0.375, 0.75, 0.375, 0.6785, 0.375, 0.6785, 0.375, 0.6965, 0.375, 0.6965, 0.375, 0.6785, 0.375, 0.6785, 0.375, 0.6965, 0.375, 0.6965, 0.375, 0.509, 0.375, 0.509, 0.375, 0.5, 0.375, 0.5, 0.375, 0.616, 0.375, 0.616, 0.375, 0.634, 0.375, 0.634, 0.375, 0.616, 0.375, 0.616, 0.375, 0.634, 0.375, 0.634, 0.375, 0.5715, 0.375, 0.5715, 0.375, 0.5535, 0.375, 0.5535, 0.383, 0.009001, 0.616, 0.009001, 0.6164, 0.0535, 0.3827, 0.0535, 1.0, 0.5762, 1.0, 1.0, 0.9375, 1.0, 0.9375, 0.5762, 0.9375, 0.5762, 0.9375, 1.0, 0.875, 1.0, 0.875, 0.5762, 0.875, 0.5762, 0.875, 1.0, 0.8125, 1.0, 0.8125, 0.5762, 0.8125, 0.5762, 0.8125, 1.0, 0.75, 1.0, 0.75, 0.5762, 0.75, 0.5762, 0.75, 1.0, 0.6875, 1.0, 0.6875, 0.5762, 0.6875, 0.5762, 0.6875, 1.0, 0.625, 1.0, 0.625, 0.5762, 0.625, 0.5762, 0.625, 1.0, 0.5625, 1.0, 0.5625, 0.5762, 0.5625, 0.5762, 0.5625, 1.0, 0.5, 1.0, 0.5, 0.5762, 0.5, 0.5762, 0.5, 1.0, 0.4375, 1.0, 0.4375, 0.5762, 0.4375, 0.5762, 0.4375, 1.0, 0.375, 1.0, 0.375, 0.5762, 0.375, 0.5762, 0.375, 1.0, 0.3125, 1.0, 0.3125, 0.5762, 0.3125, 0.5762, 0.3125, 1.0, 0.25, 1.0, 0.25, 0.5762, 0.25, 0.5762, 0.25, 1.0, 0.1875, 1.0, 0.1875, 0.5762, 0.1875, 0.5762, 0.1875, 1.0, 0.125, 1.0, 0.125, 0.5762, 0.3418, 0.4717, 0.25, 0.49, 0.1582, 0.4717, 0.08029, 0.4197, 0.02827, 0.3418, 0.01, 0.25, 0.02827, 0.1582, 0.08029, 0.08029, 0.1582, 0.02827, 0.25, 0.01, 0.3418, 0.02827, 0.4197, 0.08029, 0.4717, 0.1582, 0.49, 0.25, 0.4717, 0.3418, 0.4197, 0.4197, 0.125, 0.5762, 0.125, 1.0, 0.0625, 1.0, 0.0625, 0.5762, 0.0625, 0.5762, 0.0625, 1.0, 0.0, 1.0, 0.0, 0.5762, 0.5, 0.5762, 0.4375, 0.5762, 0.4375, 0.5762, 0.5, 0.5762, 0.9375, 0.5762, 0.875, 0.5762, 0.875, 0.5762, 0.9375, 0.5762, 0.4375, 0.5762, 0.375, 0.5762, 0.375, 0.5762, 0.4375, 0.5762, 0.875, 0.5762, 0.8125, 0.5762, 0.8125, 0.5762, 0.875, 0.5762, 0.375, 0.5762, 0.3125, 0.5762, 0.3125, 0.5762, 0.375, 0.5762, 0.8125, 0.5762, 0.75, 0.5762, 0.75, 0.5762, 0.8125, 0.5762, 0.3125, 0.5762, 0.25, 0.5762, 0.25, 0.5762, 0.3125, 0.5762, 0.75, 0.5762, 0.6875, 0.5762, 0.6875, 0.5762, 0.75, 0.5762, 0.25, 0.5762, 0.1875, 0.5762, 0.1875, 0.5762, 0.25, 0.5762, 0.6875, 0.5762, 0.625, 0.5762, 0.625, 0.5762, 0.6875, 0.5762, 0.1875, 0.5762, 0.125, 0.5762, 0.125, 0.5762, 0.1875, 0.5762, 0.625, 0.5762, 0.5625, 0.5762, 0.5625, 0.5762, 0.625, 0.5762, 0.125, 0.5762, 0.0625, 0.5762, 0.0625, 0.5762, 0.125, 0.5762, 0.5625, 0.5762, 0.5, 0.5762, 0.5, 0.5762, 0.5625, 0.5762, 1.0, 0.5762, 0.9375, 0.5762, 0.9375, 0.5762, 1.0, 0.5762, 0.0625, 0.5762, 0.0, 0.5762, 0.0, 0.5762, 0.0625, 0.5762, 0.75, 0.49, 0.8418, 0.4717, 0.9197, 0.4197, 0.9717, 0.3418, 0.99, 0.25, 0.9717, 0.1582, 0.9197, 0.08029, 0.8418, 0.02827, 0.75, 0.01, 0.6582, 0.02827, 0.5803, 0.08029, 0.5283, 0.1582, 0.51, 0.25, 0.5283, 0.3418, 0.5803, 0.4197, 0.6582, 0.4717, 0.0625, 0.5, 0.0625, 0.5762, 0.0, 0.5762, 0.0, 0.5, 0.125, 0.5, 0.125, 0.5762, 0.0625, 0.5762, 0.0625, 0.5, 0.1875, 0.5, 0.1875, 0.5762, 0.125, 0.5762, 0.125, 0.5, 0.25, 0.5, 0.25, 0.5762, 0.1875, 0.5762, 0.1875, 0.5, 0.3125, 0.5, 0.3125, 0.5762, 0.25, 0.5762, 0.25, 0.5, 0.375, 0.5, 0.375, 0.5762, 0.3125, 0.5762, 0.3125, 0.5, 0.4375, 0.5, 0.4375, 0.5762, 0.375, 0.5762, 0.375, 0.5, 0.5, 0.5, 0.5, 0.5762, 0.4375, 0.5762, 0.4375, 0.5, 0.5625, 0.5, 0.5625, 0.5762, 0.5, 0.5762, 0.5, 0.5, 0.625, 0.5, 0.625, 0.5762, 0.5625, 0.5762, 0.5625, 0.5, 0.6875, 0.5, 0.6875, 0.5762, 0.625, 0.5762, 0.625, 0.5, 0.75, 0.5, 0.75, 0.5762, 0.6875, 0.5762, 0.6875, 0.5, 0.8125, 0.5, 0.8125, 0.5762, 0.75, 0.5762, 0.75, 0.5, 0.875, 0.5, 0.875, 0.5762, 0.8125, 0.5762, 0.8125, 0.5, 0.9375, 0.5, 0.9375, 0.5762, 0.875, 0.5762, 0.875, 0.5, 1.0, 0.5, 1.0, 0.5762, 0.9375, 0.5762, 0.9375, 0.5, 1.0, 0.5762, 1.0, 1.0, 0.9375, 1.0, 0.9375, 0.5762, 0.9375, 0.5762, 0.9375, 1.0, 0.875, 1.0, 0.875, 0.5762, 0.875, 0.5762, 0.875, 1.0, 0.8125, 1.0, 0.8125, 0.5762, 0.8125, 0.5762, 0.8125, 1.0, 0.75, 1.0, 0.75, 0.5762, 0.75, 0.5762, 0.75, 1.0, 0.6875, 1.0, 0.6875, 0.5762, 0.6875, 0.5762, 0.6875, 1.0, 0.625, 1.0, 0.625, 0.5762, 0.625, 0.5762, 0.625, 1.0, 0.5625, 1.0, 0.5625, 0.5762, 0.5625, 0.5762, 0.5625, 1.0, 0.5, 1.0, 0.5, 0.5762, 0.5, 0.5762, 0.5, 1.0, 0.4375, 1.0, 0.4375, 0.5762, 0.4375, 0.5762, 0.4375, 1.0, 0.375, 1.0, 0.375, 0.5762, 0.375, 0.5762, 0.375, 1.0, 0.3125, 1.0, 0.3125, 0.5762, 0.3125, 0.5762, 0.3125, 1.0, 0.25, 1.0, 0.25, 0.5762, 0.25, 0.5762, 0.25, 1.0, 0.1875, 1.0, 0.1875, 0.5762, 0.1875, 0.5762, 0.1875, 1.0, 0.125, 1.0, 0.125, 0.5762, 0.3418, 0.4717, 0.25, 0.49, 0.1582, 0.4717, 0.08029, 0.4197, 0.02827, 0.3418, 0.01, 0.25, 0.02827, 0.1582, 0.08029, 0.08029, 0.1582, 0.02827, 0.25, 0.01, 0.3418, 0.02827, 0.4197, 0.08029, 0.4717, 0.1582, 0.49, 0.25, 0.4717, 0.3418, 0.4197, 0.4197, 0.125, 0.5762, 0.125, 1.0, 0.0625, 1.0, 0.0625, 0.5762, 0.0625, 0.5762, 0.0625, 1.0, 0.0, 1.0, 0.0, 0.5762, 0.5, 0.5762, 0.4375, 0.5762, 0.4375, 0.5762, 0.5, 0.5762, 0.9375, 0.5762, 0.875, 0.5762, 0.875, 0.5762, 0.9375, 0.5762, 0.4375, 0.5762, 0.375, 0.5762, 0.375, 0.5762, 0.4375, 0.5762, 0.875, 0.5762, 0.8125, 0.5762, 0.8125, 0.5762, 0.875, 0.5762, 0.375, 0.5762, 0.3125, 0.5762, 0.3125, 0.5762, 0.375, 0.5762, 0.8125, 0.5762, 0.75, 0.5762, 0.75, 0.5762, 0.8125, 0.5762, 0.3125, 0.5762, 0.25, 0.5762, 0.25, 0.5762, 0.3125, 0.5762, 0.75, 0.5762, 0.6875, 0.5762, 0.6875, 0.5762, 0.75, 0.5762, 0.25, 0.5762, 0.1875, 0.5762, 0.1875, 0.5762, 0.25, 0.5762, 0.6875, 0.5762, 0.625, 0.5762, 0.625, 0.5762, 0.6875, 0.5762, 0.1875, 0.5762, 0.125, 0.5762, 0.125, 0.5762, 0.1875, 0.5762, 0.625, 0.5762, 0.5625, 0.5762, 0.5625, 0.5762, 0.625, 0.5762, 0.125, 0.5762, 0.0625, 0.5762, 0.0625, 0.5762, 0.125, 0.5762, 0.5625, 0.5762, 0.5, 0.5762, 0.5, 0.5762, 0.5625, 0.5762, 1.0, 0.5762, 0.9375, 0.5762, 0.9375, 0.5762, 1.0, 0.5762, 0.0625, 0.5762, 0.0, 0.5762, 0.0, 0.5762, 0.0625, 0.5762, 0.75, 0.49, 0.8418, 0.4717, 0.9197, 0.4197, 0.9717, 0.3418, 0.99, 0.25, 0.9717, 0.1582, 0.9197, 0.08029, 0.8418, 0.02827, 0.75, 0.01, 0.6582, 0.02827, 0.5803, 0.08029, 0.5283, 0.1582, 0.51, 0.25, 0.5283, 0.3418, 0.5803, 0.4197, 0.6582, 0.4717, 0.0625, 0.5, 0.0625, 0.5762, 0.0, 0.5762, 0.0, 0.5, 0.125, 0.5, 0.125, 0.5762, 0.0625, 0.5762, 0.0625, 0.5, 0.1875, 0.5, 0.1875, 0.5762, 0.125, 0.5762, 0.125, 0.5, 0.25, 0.5, 0.25, 0.5762, 0.1875, 0.5762, 0.1875, 0.5, 0.3125, 0.5, 0.3125, 0.5762, 0.25, 0.5762, 0.25, 0.5, 0.375, 0.5, 0.375, 0.5762, 0.3125, 0.5762, 0.3125, 0.5, 0.4375, 0.5, 0.4375, 0.5762, 0.375, 0.5762, 0.375, 0.5, 0.5, 0.5, 0.5, 0.5762, 0.4375, 0.5762, 0.4375, 0.5, 0.5625, 0.5, 0.5625, 0.5762, 0.5, 0.5762, 0.5, 0.5, 0.625, 0.5, 0.625, 0.5762, 0.5625, 0.5762, 0.5625, 0.5, 0.6875, 0.5, 0.6875, 0.5762, 0.625, 0.5762, 0.625, 0.5, 0.75, 0.5, 0.75, 0.5762, 0.6875, 0.5762, 0.6875, 0.5, 0.8125, 0.5, 0.8125, 0.5762, 0.75, 0.5762, 0.75, 0.5, 0.875, 0.5, 0.875, 0.5762, 0.8125, 0.5762, 0.8125, 0.5, 0.9375, 0.5, 0.9375, 0.5762, 0.875, 0.5762, 0.875, 0.5, 1.0, 0.5, 1.0, 0.5762, 0.9375, 0.5762, 0.9375, 0.5, 1.0, 0.5762, 1.0, 1.0, 0.9375, 1.0, 0.9375, 0.5762, 0.9375, 0.5762, 0.9375, 1.0, 0.875, 1.0, 0.875, 0.5762, 0.875, 0.5762, 0.875, 1.0, 0.8125, 1.0, 0.8125, 0.5762, 0.8125, 0.5762, 0.8125, 1.0, 0.75, 1.0, 0.75, 0.5762, 0.75, 0.5762, 0.75, 1.0, 0.6875, 1.0, 0.6875, 0.5762, 0.6875, 0.5762, 0.6875, 1.0, 0.625, 1.0, 0.625, 0.5762, 0.625, 0.5762, 0.625, 1.0, 0.5625, 1.0, 0.5625, 0.5762, 0.5625, 0.5762, 0.5625, 1.0, 0.5, 1.0, 0.5, 0.5762, 0.5, 0.5762, 0.5, 1.0, 0.4375, 1.0, 0.4375, 0.5762, 0.4375, 0.5762, 0.4375, 1.0, 0.375, 1.0, 0.375, 0.5762, 0.375, 0.5762, 0.375, 1.0, 0.3125, 1.0, 0.3125, 0.5762, 0.3125, 0.5762, 0.3125, 1.0, 0.25, 1.0, 0.25, 0.5762, 0.25, 0.5762, 0.25, 1.0, 0.1875, 1.0, 0.1875, 0.5762, 0.1875, 0.5762, 0.1875, 1.0, 0.125, 1.0, 0.125, 0.5762, 0.3418, 0.4717, 0.25, 0.49, 0.1582, 0.4717, 0.08029, 0.4197, 0.02827, 0.3418, 0.01, 0.25, 0.02827, 0.1582, 0.08029, 0.08029, 0.1582, 0.02827, 0.25, 0.01, 0.3418, 0.02827, 0.4197, 0.08029, 0.4717, 0.1582, 0.49, 0.25, 0.4717, 0.3418, 0.4197, 0.4197, 0.125, 0.5762, 0.125, 1.0, 0.0625, 1.0, 0.0625, 0.5762, 0.0625, 0.5762, 0.0625, 1.0, 0.0, 1.0, 0.0, 0.5762, 0.5, 0.5762, 0.4375, 0.5762, 0.4375, 0.5762, 0.5, 0.5762, 0.9375, 0.5762, 0.875, 0.5762, 0.875, 0.5762, 0.9375, 0.5762, 0.4375, 0.5762, 0.375, 0.5762, 0.375, 0.5762, 0.4375, 0.5762, 0.875, 0.5762, 0.8125, 0.5762, 0.8125, 0.5762, 0.875, 0.5762, 0.375, 0.5762, 0.3125, 0.5762, 0.3125, 0.5762, 0.375, 0.5762, 0.8125, 0.5762, 0.75, 0.5762, 0.75, 0.5762, 0.8125, 0.5762, 0.3125, 0.5762, 0.25, 0.5762, 0.25, 0.5762, 0.3125, 0.5762, 0.75, 0.5762, 0.6875, 0.5762, 0.6875, 0.5762, 0.75, 0.5762, 0.25, 0.5762, 0.1875, 0.5762, 0.1875, 0.5762, 0.25, 0.5762, 0.6875, 0.5762, 0.625, 0.5762, 0.625, 0.5762, 0.6875, 0.5762, 0.1875, 0.5762, 0.125, 0.5762, 0.125, 0.5762, 0.1875, 0.5762, 0.625, 0.5762, 0.5625, 0.5762, 0.5625, 0.5762, 0.625, 0.5762, 0.125, 0.5762, 0.0625, 0.5762, 0.0625, 0.5762, 0.125, 0.5762, 0.5625, 0.5762, 0.5, 0.5762, 0.5, 0.5762, 0.5625, 0.5762, 1.0, 0.5762, 0.9375, 0.5762, 0.9375, 0.5762, 1.0, 0.5762, 0.0625, 0.5762, 0.0, 0.5762, 0.0, 0.5762, 0.0625, 0.5762, 0.75, 0.49, 0.8418, 0.4717, 0.9197, 0.4197, 0.9717, 0.3418, 0.99, 0.25, 0.9717, 0.1582, 0.9197, 0.08029, 0.8418, 0.02827, 0.75, 0.01, 0.6582, 0.02827, 0.5803, 0.08029, 0.5283, 0.1582, 0.51, 0.25, 0.5283, 0.3418, 0.5803, 0.4197, 0.6582, 0.4717, 0.0625, 0.5, 0.0625, 0.5762, 0.0, 0.5762, 0.0, 0.5, 0.125, 0.5, 0.125, 0.5762, 0.0625, 0.5762, 0.0625, 0.5, 0.1875, 0.5, 0.1875, 0.5762, 0.125, 0.5762, 0.125, 0.5, 0.25, 0.5, 0.25, 0.5762, 0.1875, 0.5762, 0.1875, 0.5, 0.3125, 0.5, 0.3125, 0.5762, 0.25, 0.5762, 0.25, 0.5, 0.375, 0.5, 0.375, 0.5762, 0.3125, 0.5762, 0.3125, 0.5, 0.4375, 0.5, 0.4375, 0.5762, 0.375, 0.5762, 0.375, 0.5, 0.5, 0.5, 0.5, 0.5762, 0.4375, 0.5762, 0.4375, 0.5, 0.5625, 0.5, 0.5625, 0.5762, 0.5, 0.5762, 0.5, 0.5, 0.625, 0.5, 0.625, 0.5762, 0.5625, 0.5762, 0.5625, 0.5, 0.6875, 0.5, 0.6875, 0.5762, 0.625, 0.5762, 0.625, 0.5, 0.75, 0.5, 0.75, 0.5762, 0.6875, 0.5762, 0.6875, 0.5, 0.8125, 0.5, 0.8125, 0.5762, 0.75, 0.5762, 0.75, 0.5, 0.875, 0.5, 0.875, 0.5762, 0.8125, 0.5762, 0.8125, 0.5, 0.9375, 0.5, 0.9375, 0.5762, 0.875, 0.5762, 0.875, 0.5, 1.0, 0.5, 1.0, 0.5762, 0.9375, 0.5762, 0.9375, 0.5, 1.0, 0.5762, 1.0, 1.0, 0.9375, 1.0, 0.9375, 0.5762, 0.9375, 0.5762, 0.9375, 1.0, 0.875, 1.0, 0.875, 0.5762, 0.875, 0.5762, 0.875, 1.0, 0.8125, 1.0, 0.8125, 0.5762, 0.8125, 0.5762, 0.8125, 1.0, 0.75, 1.0, 0.75, 0.5762, 0.75, 0.5762, 0.75, 1.0, 0.6875, 1.0, 0.6875, 0.5762, 0.6875, 0.5762, 0.6875, 1.0, 0.625, 1.0, 0.625, 0.5762, 0.625, 0.5762, 0.625, 1.0, 0.5625, 1.0, 0.5625, 0.5762, 0.5625, 0.5762, 0.5625, 1.0, 0.5, 1.0, 0.5, 0.5762, 0.5, 0.5762, 0.5, 1.0, 0.4375, 1.0, 0.4375, 0.5762, 0.4375, 0.5762, 0.4375, 1.0, 0.375, 1.0, 0.375, 0.5762, 0.375, 0.5762, 0.375, 1.0, 0.3125, 1.0, 0.3125, 0.5762, 0.3125, 0.5762, 0.3125, 1.0, 0.25, 1.0, 0.25, 0.5762, 0.25, 0.5762, 0.25, 1.0, 0.1875, 1.0, 0.1875, 0.5762, 0.1875, 0.5762, 0.1875, 1.0, 0.125, 1.0, 0.125, 0.5762, 0.3418, 0.4717, 0.25, 0.49, 0.1582, 0.4717, 0.08029, 0.4197, 0.02827, 0.3418, 0.01, 0.25, 0.02827, 0.1582, 0.08029, 0.08029, 0.1582, 0.02827, 0.25, 0.01, 0.3418, 0.02827, 0.4197, 0.08029, 0.4717, 0.1582, 0.49, 0.25, 0.4717, 0.3418, 0.4197, 0.4197, 0.125, 0.5762, 0.125, 1.0, 0.0625, 1.0, 0.0625, 0.5762, 0.0625, 0.5762, 0.0625, 1.0, 0.0, 1.0, 0.0, 0.5762, 0.5, 0.5762, 0.4375, 0.5762, 0.4375, 0.5762, 0.5, 0.5762, 0.9375, 0.5762, 0.875, 0.5762, 0.875, 0.5762, 0.9375, 0.5762, 0.4375, 0.5762, 0.375, 0.5762, 0.375, 0.5762, 0.4375, 0.5762, 0.875, 0.5762, 0.8125, 0.5762, 0.8125, 0.5762, 0.875, 0.5762, 0.375, 0.5762, 0.3125, 0.5762, 0.3125, 0.5762, 0.375, 0.5762, 0.8125, 0.5762, 0.75, 0.5762, 0.75, 0.5762, 0.8125, 0.5762, 0.3125, 0.5762, 0.25, 0.5762, 0.25, 0.5762, 0.3125, 0.5762, 0.75, 0.5762, 0.6875, 0.5762, 0.6875, 0.5762, 0.75, 0.5762, 0.25, 0.5762, 0.1875, 0.5762, 0.1875, 0.5762, 0.25, 0.5762, 0.6875, 0.5762, 0.625, 0.5762, 0.625, 0.5762, 0.6875, 0.5762, 0.1875, 0.5762, 0.125, 0.5762, 0.125, 0.5762, 0.1875, 0.5762, 0.625, 0.5762, 0.5625, 0.5762, 0.5625, 0.5762, 0.625, 0.5762, 0.125, 0.5762, 0.0625, 0.5762, 0.0625, 0.5762, 0.125, 0.5762, 0.5625, 0.5762, 0.5, 0.5762, 0.5, 0.5762, 0.5625, 0.5762, 1.0, 0.5762, 0.9375, 0.5762, 0.9375, 0.5762, 1.0, 0.5762, 0.0625, 0.5762, 0.0, 0.5762, 0.0, 0.5762, 0.0625, 0.5762, 0.75, 0.49, 0.8418, 0.4717, 0.9197, 0.4197, 0.9717, 0.3418, 0.99, 0.25, 0.9717, 0.1582, 0.9197, 0.08029, 0.8418, 0.02827, 0.75, 0.01, 0.6582, 0.02827, 0.5803, 0.08029, 0.5283, 0.1582, 0.51, 0.25, 0.5283, 0.3418, 0.5803, 0.4197, 0.6582, 0.4717, 0.0625, 0.5, 0.0625, 0.5762, 0.0, 0.5762, 0.0, 0.5, 0.125, 0.5, 0.125, 0.5762, 0.0625, 0.5762, 0.0625, 0.5, 0.1875, 0.5, 0.1875, 0.5762, 0.125, 0.5762, 0.125, 0.5, 0.25, 0.5, 0.25, 0.5762, 0.1875, 0.5762, 0.1875, 0.5, 0.3125, 0.5, 0.3125, 0.5762, 0.25, 0.5762, 0.25, 0.5, 0.375, 0.5, 0.375, 0.5762, 0.3125, 0.5762, 0.3125, 0.5, 0.4375, 0.5, 0.4375, 0.5762, 0.375, 0.5762, 0.375, 0.5, 0.5, 0.5, 0.5, 0.5762, 0.4375, 0.5762, 0.4375, 0.5, 0.5625, 0.5, 0.5625, 0.5762, 0.5, 0.5762, 0.5, 0.5, 0.625, 0.5, 0.625, 0.5762, 0.5625, 0.5762, 0.5625, 0.5, 0.6875, 0.5, 0.6875, 0.5762, 0.625, 0.5762, 0.625, 0.5, 0.75, 0.5, 0.75, 0.5762, 0.6875, 0.5762, 0.6875, 0.5, 0.8125, 0.5, 0.8125, 0.5762, 0.75, 0.5762, 0.75, 0.5, 0.875, 0.5, 0.875, 0.5762, 0.8125, 0.5762, 0.8125, 0.5, 0.9375, 0.5, 0.9375, 0.5762, 0.875, 0.5762, 0.875, 0.5, 1.0, 0.5, 1.0, 0.5762, 0.9375, 0.5762, 0.9375, 0.5])
me_cube_001.use_remesh_preserve_volume = False
me_cube_001.use_remesh_preserve_attributes = False
me_cube_001.use_mirror_vertex_groups = False
me_cube_001.update()

# ---- objects
ob_cube = bpy.data.objects.new('Cube', me_cube_001)

# ---- transforms, parenting, visibility, modifiers, constraints
ob_cube.location = (0.0, 0.0, 0.0)
ob_cube.lineart.crease_threshold = 0.0

# ---- collection membership
col_collection.objects.link(ob_cube)

# ---- scene / render settings (as saved in the file)
scene.frame_start = 1; scene.frame_end = 250; scene.frame_set(1)
scene.render.engine = 'BLENDER_EEVEE_NEXT'
scene.cycles.use_denoising = False
scene.cycles.samples = 128
scene.cycles.sampling_pattern = 'TABULATED_SOBOL'
scene.cycles.use_adaptive_sampling = False
scene.cycles.use_light_tree = False
scene.view_settings.view_transform = 'Filmic'
bpy.context.view_layer.update()

# ---- added for rendering (the .blend has no active camera and no usable light): camera, sun
cam_auto = bpy.data.cameras.new('AutoCamera')
cam_auto.lens = 50.0
cam_auto.sensor_width = 36.0
cam_auto.clip_end = 1000.0
ob_auto_camera = bpy.data.objects.new('AutoCamera', cam_auto)
scene.collection.objects.link(ob_auto_camera)
ob_auto_camera.location = (0.97519, -1.11578, 0.952184)
ob_auto_camera.rotation_euler = (1.09748, -7.21219e-08, 0.694738)
scene.camera = ob_auto_camera
light_auto_sun = bpy.data.lights.new('AutoSun', 'SUN')
light_auto_sun.energy = 3.0
light_auto_sun.angle = 0.0523599
ob_auto_sun = bpy.data.objects.new('AutoSun', light_auto_sun)
scene.collection.objects.link(ob_auto_sun)
ob_auto_sun.rotation_euler = (0.872665, 0.174533, 0.523599)
bpy.context.view_layer.update()
